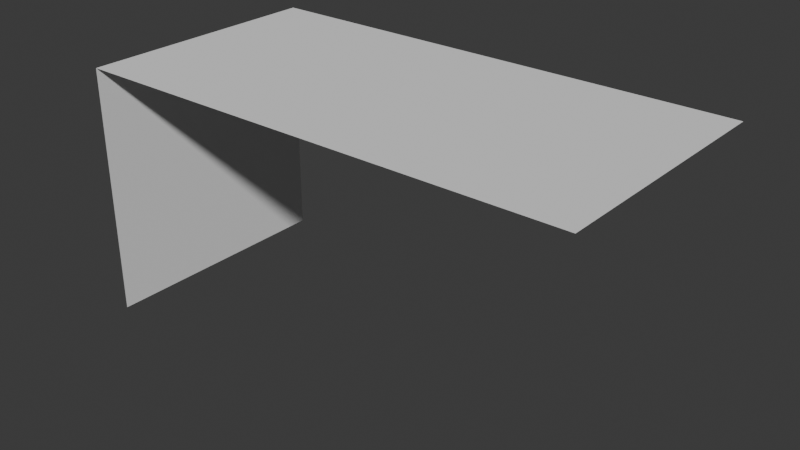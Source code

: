 # Source: Elven_Mines_1.blend  (saved by Blender 5.1.30; exported with 4.5.12 LTS)
import bpy
from mathutils import Matrix  # noqa: F401  (used for matrix-valued properties, if any)

bpy.ops.wm.read_factory_settings(use_empty=True)
scene = bpy.context.scene
scene.name = 'Scene'

# ---- collections
col_collection = bpy.data.collections.new('Collection'); scene.collection.children.link(col_collection)

# ---- world
world_world = bpy.data.worlds.new('World'); scene.world = world_world
world_world.use_nodes = True; world_world.node_tree.nodes.clear()
_N = world_world.node_tree.nodes; _L = world_world.node_tree.links
n0 = _N.new('ShaderNodeOutputWorld'); n0.name = 'World Output'; n0.location = (200, 100)
n1 = _N.new('ShaderNodeBackground'); n1.name = 'Background'; n1.location = (-200, 100)
n1.inputs[0].default_value = (0.05088, 0.05088, 0.05088, 1.0)
_L.new(n1.outputs[0], n0.inputs[0])
n0.is_active_output = True
world_world.color = (0.05088, 0.05088, 0.05088)
world_world.sun_shadow_jitter_overblur = 0.0

# ---- meshes
me_cube_001 = bpy.data.meshes.new('Cube.001')
me_cube_001.from_pydata([(1.0, 1.0, 0.0), (1.0, -1.0, 0.0), (-3.0, 1.0, 0.0), (-3.0, -1.0, -2.0), (-3.0, -1.0, 0.0), (-3.0, 1.0, -2.0)], [], [(0, 2, 4, 1), (4, 2, 5, 3)])
_uv = me_cube_001.uv_layers.new(name='UVMap')
_uv.uv.foreach_set('vector', [0.375, 0.75, 0.625, 0.75, 0.625, 1.0, 0.375, 1.0, 0.625, 1.0, 0.625, 0.75, 0.625, 0.75, 0.625, 1.0])
me_cube_001.update()

# ---- objects
ob_cube = bpy.data.objects.new('Cube', me_cube_001)

# ---- transforms, parenting, visibility, modifiers, constraints
ob_cube.location = (0.0, 0.0, 0.0)

# ---- collection membership
col_collection.objects.link(ob_cube)

# ---- scene / render settings (as saved in the file)
scene.frame_start = 1; scene.frame_end = 250; scene.frame_set(1)
scene.render.engine = 'BLENDER_EEVEE_NEXT'
scene.render.bake_bias = 0.0
scene.render.bake_samples = 0
scene.cycles.sampling_pattern = 'TABULATED_SOBOL'
scene.eevee.use_volume_custom_range = False
bpy.context.view_layer.update()

# ---- added for rendering (the .blend has no active camera and no usable light): camera, sun
cam_auto = bpy.data.cameras.new('AutoCamera')
cam_auto.lens = 50.0
cam_auto.sensor_width = 36.0
cam_auto.clip_end = 1000.0
ob_auto_camera = bpy.data.objects.new('AutoCamera', cam_auto)
scene.collection.objects.link(ob_auto_camera)
ob_auto_camera.location = (3.53266, -5.43919, 2.62613)
ob_auto_camera.rotation_euler = (1.09748, -7.21219e-08, 0.694738)
scene.camera = ob_auto_camera
light_auto_sun = bpy.data.lights.new('AutoSun', 'SUN')
light_auto_sun.energy = 3.0
light_auto_sun.angle = 0.0523599
ob_auto_sun = bpy.data.objects.new('AutoSun', light_auto_sun)
scene.collection.objects.link(ob_auto_sun)
ob_auto_sun.rotation_euler = (0.872665, 0.174533, 0.523599)
bpy.context.view_layer.update()
